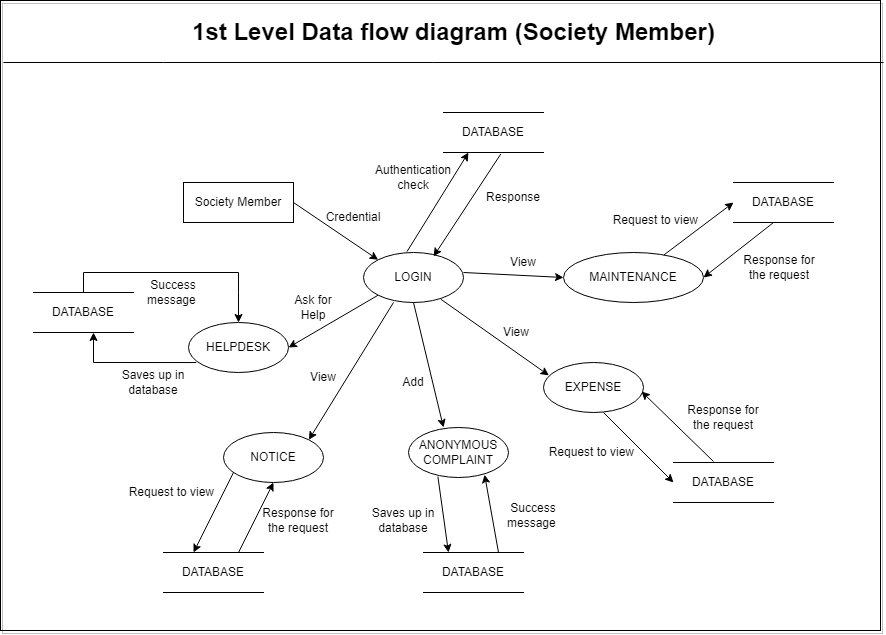

The diagram above was exported from draw.io. Its source (the exported page's mxGraphModel, read from the mxfile embedded in the PNG):
<mxGraphModel dx="1871" dy="462" grid="1" gridSize="10" guides="1" tooltips="1" connect="1" arrows="1" fold="1" page="1" pageScale="1" pageWidth="850" pageHeight="1100" math="0" shadow="0">
  <root>
    <mxCell id="0" />
    <mxCell id="1" parent="0" />
    <mxCell id="wtZcP7b3Z_y2PtG1ixio-8" value="HELPDESK" style="ellipse;whiteSpace=wrap;html=1;" vertex="1" parent="1">
      <mxGeometry x="155" y="360" width="100" height="50" as="geometry" />
    </mxCell>
    <mxCell id="wtZcP7b3Z_y2PtG1ixio-9" value="NOTICE" style="ellipse;whiteSpace=wrap;html=1;" vertex="1" parent="1">
      <mxGeometry x="190" y="470" width="100" height="50" as="geometry" />
    </mxCell>
    <mxCell id="wtZcP7b3Z_y2PtG1ixio-10" value="ANONYMOUS COMPLAINT" style="ellipse;whiteSpace=wrap;html=1;" vertex="1" parent="1">
      <mxGeometry x="375" y="465" width="100" height="50" as="geometry" />
    </mxCell>
    <mxCell id="wtZcP7b3Z_y2PtG1ixio-11" value="EXPENSE" style="ellipse;whiteSpace=wrap;html=1;" vertex="1" parent="1">
      <mxGeometry x="510" y="400" width="100" height="50" as="geometry" />
    </mxCell>
    <mxCell id="wtZcP7b3Z_y2PtG1ixio-12" value="MAINTENANCE" style="ellipse;whiteSpace=wrap;html=1;" vertex="1" parent="1">
      <mxGeometry x="530" y="290" width="140" height="50" as="geometry" />
    </mxCell>
    <mxCell id="wtZcP7b3Z_y2PtG1ixio-14" value="LOGIN" style="ellipse;whiteSpace=wrap;html=1;" vertex="1" parent="1">
      <mxGeometry x="330" y="290" width="100" height="50" as="geometry" />
    </mxCell>
    <mxCell id="wtZcP7b3Z_y2PtG1ixio-15" value="Society Member" style="rounded=0;whiteSpace=wrap;html=1;" vertex="1" parent="1">
      <mxGeometry x="150" y="220" width="110" height="40" as="geometry" />
    </mxCell>
    <mxCell id="wtZcP7b3Z_y2PtG1ixio-16" value="" style="endArrow=classic;html=1;rounded=0;exitX=1;exitY=0.5;exitDx=0;exitDy=0;entryX=0;entryY=0;entryDx=0;entryDy=0;" edge="1" parent="1" source="wtZcP7b3Z_y2PtG1ixio-15" target="wtZcP7b3Z_y2PtG1ixio-14">
      <mxGeometry width="50" height="50" relative="1" as="geometry">
        <mxPoint x="390" y="410" as="sourcePoint" />
        <mxPoint x="440" y="360" as="targetPoint" />
      </mxGeometry>
    </mxCell>
    <mxCell id="wtZcP7b3Z_y2PtG1ixio-18" value="DATABASE" style="shape=partialRectangle;whiteSpace=wrap;html=1;left=0;right=0;fillColor=none;" vertex="1" parent="1">
      <mxGeometry x="410" y="150" width="100" height="40" as="geometry" />
    </mxCell>
    <mxCell id="wtZcP7b3Z_y2PtG1ixio-19" value="DATABASE" style="shape=partialRectangle;whiteSpace=wrap;html=1;left=0;right=0;fillColor=none;" vertex="1" parent="1">
      <mxGeometry x="700" y="220" width="100" height="40" as="geometry" />
    </mxCell>
    <mxCell id="wtZcP7b3Z_y2PtG1ixio-21" value="DATABASE" style="shape=partialRectangle;whiteSpace=wrap;html=1;left=0;right=0;fillColor=none;" vertex="1" parent="1">
      <mxGeometry x="390" y="590" width="100" height="40" as="geometry" />
    </mxCell>
    <mxCell id="wtZcP7b3Z_y2PtG1ixio-23" value="DATABASE" style="shape=partialRectangle;whiteSpace=wrap;html=1;left=0;right=0;fillColor=none;" vertex="1" parent="1">
      <mxGeometry x="130" y="590" width="100" height="40" as="geometry" />
    </mxCell>
    <mxCell id="wtZcP7b3Z_y2PtG1ixio-24" value="DATABASE" style="shape=partialRectangle;whiteSpace=wrap;html=1;left=0;right=0;fillColor=none;" vertex="1" parent="1">
      <mxGeometry x="640" y="500" width="100" height="40" as="geometry" />
    </mxCell>
    <mxCell id="wtZcP7b3Z_y2PtG1ixio-27" value="DATABASE" style="shape=partialRectangle;whiteSpace=wrap;html=1;left=0;right=0;fillColor=none;" vertex="1" parent="1">
      <mxGeometry y="330" width="100" height="40" as="geometry" />
    </mxCell>
    <mxCell id="wtZcP7b3Z_y2PtG1ixio-28" value="" style="endArrow=classic;html=1;rounded=0;exitX=0.435;exitY=-0.018;exitDx=0;exitDy=0;exitPerimeter=0;entryX=0.25;entryY=1;entryDx=0;entryDy=0;" edge="1" parent="1" source="wtZcP7b3Z_y2PtG1ixio-14" target="wtZcP7b3Z_y2PtG1ixio-18">
      <mxGeometry width="50" height="50" relative="1" as="geometry">
        <mxPoint x="370" y="230" as="sourcePoint" />
        <mxPoint x="410" y="210" as="targetPoint" />
      </mxGeometry>
    </mxCell>
    <mxCell id="wtZcP7b3Z_y2PtG1ixio-33" value="" style="endArrow=classic;html=1;rounded=0;entryX=0.701;entryY=0.077;entryDx=0;entryDy=0;entryPerimeter=0;exitX=0.573;exitY=1.037;exitDx=0;exitDy=0;exitPerimeter=0;" edge="1" parent="1" source="wtZcP7b3Z_y2PtG1ixio-18" target="wtZcP7b3Z_y2PtG1ixio-14">
      <mxGeometry width="50" height="50" relative="1" as="geometry">
        <mxPoint x="430" y="200" as="sourcePoint" />
        <mxPoint x="420" y="310" as="targetPoint" />
      </mxGeometry>
    </mxCell>
    <mxCell id="wtZcP7b3Z_y2PtG1ixio-35" value="" style="endArrow=classic;html=1;rounded=0;exitX=0;exitY=1;exitDx=0;exitDy=0;entryX=1;entryY=0.5;entryDx=0;entryDy=0;" edge="1" parent="1" source="wtZcP7b3Z_y2PtG1ixio-14" target="wtZcP7b3Z_y2PtG1ixio-8">
      <mxGeometry width="50" height="50" relative="1" as="geometry">
        <mxPoint x="370" y="360" as="sourcePoint" />
        <mxPoint x="420" y="310" as="targetPoint" />
      </mxGeometry>
    </mxCell>
    <mxCell id="wtZcP7b3Z_y2PtG1ixio-36" value="" style="endArrow=classic;html=1;rounded=0;exitX=0.078;exitY=0.801;exitDx=0;exitDy=0;exitPerimeter=0;" edge="1" parent="1" source="wtZcP7b3Z_y2PtG1ixio-8">
      <mxGeometry width="50" height="50" relative="1" as="geometry">
        <mxPoint x="91" y="390" as="sourcePoint" />
        <mxPoint x="60" y="370" as="targetPoint" />
        <Array as="points">
          <mxPoint x="60" y="400" />
        </Array>
      </mxGeometry>
    </mxCell>
    <mxCell id="wtZcP7b3Z_y2PtG1ixio-37" value="" style="endArrow=classic;html=1;rounded=0;exitX=0.5;exitY=0;exitDx=0;exitDy=0;entryX=0.5;entryY=0;entryDx=0;entryDy=0;" edge="1" parent="1" source="wtZcP7b3Z_y2PtG1ixio-27" target="wtZcP7b3Z_y2PtG1ixio-8">
      <mxGeometry width="50" height="50" relative="1" as="geometry">
        <mxPoint x="370" y="360" as="sourcePoint" />
        <mxPoint x="420" y="310" as="targetPoint" />
        <Array as="points">
          <mxPoint x="50" y="310" />
          <mxPoint x="205" y="310" />
          <mxPoint x="205" y="330" />
        </Array>
      </mxGeometry>
    </mxCell>
    <mxCell id="wtZcP7b3Z_y2PtG1ixio-39" value="" style="endArrow=classic;html=1;rounded=0;exitX=0.5;exitY=1;exitDx=0;exitDy=0;entryX=0.35;entryY=0;entryDx=0;entryDy=0;entryPerimeter=0;" edge="1" parent="1" source="wtZcP7b3Z_y2PtG1ixio-14" target="wtZcP7b3Z_y2PtG1ixio-10">
      <mxGeometry width="50" height="50" relative="1" as="geometry">
        <mxPoint x="370" y="490" as="sourcePoint" />
        <mxPoint x="420" y="440" as="targetPoint" />
      </mxGeometry>
    </mxCell>
    <mxCell id="wtZcP7b3Z_y2PtG1ixio-40" value="" style="endArrow=classic;html=1;rounded=0;exitX=0.3;exitY=1;exitDx=0;exitDy=0;exitPerimeter=0;entryX=1;entryY=0;entryDx=0;entryDy=0;" edge="1" parent="1" source="wtZcP7b3Z_y2PtG1ixio-14" target="wtZcP7b3Z_y2PtG1ixio-9">
      <mxGeometry width="50" height="50" relative="1" as="geometry">
        <mxPoint x="370" y="490" as="sourcePoint" />
        <mxPoint x="420" y="440" as="targetPoint" />
      </mxGeometry>
    </mxCell>
    <mxCell id="wtZcP7b3Z_y2PtG1ixio-41" value="" style="endArrow=classic;html=1;rounded=0;exitX=0.773;exitY=0.934;exitDx=0;exitDy=0;exitPerimeter=0;entryX=0.054;entryY=0.258;entryDx=0;entryDy=0;entryPerimeter=0;" edge="1" parent="1" source="wtZcP7b3Z_y2PtG1ixio-14" target="wtZcP7b3Z_y2PtG1ixio-11">
      <mxGeometry width="50" height="50" relative="1" as="geometry">
        <mxPoint x="370" y="490" as="sourcePoint" />
        <mxPoint x="420" y="440" as="targetPoint" />
      </mxGeometry>
    </mxCell>
    <mxCell id="wtZcP7b3Z_y2PtG1ixio-42" value="" style="endArrow=classic;html=1;rounded=0;entryX=0;entryY=0.5;entryDx=0;entryDy=0;" edge="1" parent="1" target="wtZcP7b3Z_y2PtG1ixio-12">
      <mxGeometry width="50" height="50" relative="1" as="geometry">
        <mxPoint x="430" y="310" as="sourcePoint" />
        <mxPoint x="420" y="440" as="targetPoint" />
      </mxGeometry>
    </mxCell>
    <mxCell id="wtZcP7b3Z_y2PtG1ixio-43" value="" style="endArrow=classic;html=1;rounded=0;" edge="1" parent="1">
      <mxGeometry width="50" height="50" relative="1" as="geometry">
        <mxPoint x="200" y="510" as="sourcePoint" />
        <mxPoint x="160" y="590" as="targetPoint" />
      </mxGeometry>
    </mxCell>
    <mxCell id="wtZcP7b3Z_y2PtG1ixio-44" value="" style="endArrow=classic;html=1;rounded=0;exitX=0.75;exitY=0;exitDx=0;exitDy=0;entryX=0.5;entryY=1;entryDx=0;entryDy=0;" edge="1" parent="1" source="wtZcP7b3Z_y2PtG1ixio-23" target="wtZcP7b3Z_y2PtG1ixio-9">
      <mxGeometry width="50" height="50" relative="1" as="geometry">
        <mxPoint x="370" y="610" as="sourcePoint" />
        <mxPoint x="420" y="560" as="targetPoint" />
      </mxGeometry>
    </mxCell>
    <mxCell id="wtZcP7b3Z_y2PtG1ixio-45" value="" style="endArrow=classic;html=1;rounded=0;exitX=0.75;exitY=0;exitDx=0;exitDy=0;entryX=0.761;entryY=0.944;entryDx=0;entryDy=0;entryPerimeter=0;" edge="1" parent="1" source="wtZcP7b3Z_y2PtG1ixio-21" target="wtZcP7b3Z_y2PtG1ixio-10">
      <mxGeometry width="50" height="50" relative="1" as="geometry">
        <mxPoint x="370" y="610" as="sourcePoint" />
        <mxPoint x="450" y="540" as="targetPoint" />
      </mxGeometry>
    </mxCell>
    <mxCell id="wtZcP7b3Z_y2PtG1ixio-46" value="" style="endArrow=classic;html=1;rounded=0;entryX=0.25;entryY=0;entryDx=0;entryDy=0;exitX=0.294;exitY=0.982;exitDx=0;exitDy=0;exitPerimeter=0;" edge="1" parent="1" source="wtZcP7b3Z_y2PtG1ixio-10" target="wtZcP7b3Z_y2PtG1ixio-21">
      <mxGeometry width="50" height="50" relative="1" as="geometry">
        <mxPoint x="420" y="550" as="sourcePoint" />
        <mxPoint x="459.20000000000005" y="561" as="targetPoint" />
      </mxGeometry>
    </mxCell>
    <mxCell id="wtZcP7b3Z_y2PtG1ixio-47" value="" style="endArrow=classic;html=1;rounded=0;exitX=0.6;exitY=1;exitDx=0;exitDy=0;exitPerimeter=0;entryX=0;entryY=0.5;entryDx=0;entryDy=0;" edge="1" parent="1" source="wtZcP7b3Z_y2PtG1ixio-11" target="wtZcP7b3Z_y2PtG1ixio-24">
      <mxGeometry width="50" height="50" relative="1" as="geometry">
        <mxPoint x="370" y="490" as="sourcePoint" />
        <mxPoint x="420" y="440" as="targetPoint" />
      </mxGeometry>
    </mxCell>
    <mxCell id="wtZcP7b3Z_y2PtG1ixio-48" value="" style="endArrow=classic;html=1;rounded=0;" edge="1" parent="1">
      <mxGeometry width="50" height="50" relative="1" as="geometry">
        <mxPoint x="680" y="499" as="sourcePoint" />
        <mxPoint x="608" y="429" as="targetPoint" />
      </mxGeometry>
    </mxCell>
    <mxCell id="wtZcP7b3Z_y2PtG1ixio-49" value="" style="endArrow=classic;html=1;rounded=0;entryX=0;entryY=0.5;entryDx=0;entryDy=0;" edge="1" parent="1" source="wtZcP7b3Z_y2PtG1ixio-12" target="wtZcP7b3Z_y2PtG1ixio-19">
      <mxGeometry width="50" height="50" relative="1" as="geometry">
        <mxPoint x="510" y="490" as="sourcePoint" />
        <mxPoint x="560" y="440" as="targetPoint" />
      </mxGeometry>
    </mxCell>
    <mxCell id="wtZcP7b3Z_y2PtG1ixio-50" value="" style="endArrow=classic;html=1;rounded=0;entryX=1;entryY=0.5;entryDx=0;entryDy=0;" edge="1" parent="1" target="wtZcP7b3Z_y2PtG1ixio-12">
      <mxGeometry width="50" height="50" relative="1" as="geometry">
        <mxPoint x="740" y="260" as="sourcePoint" />
        <mxPoint x="720" y="375" as="targetPoint" />
      </mxGeometry>
    </mxCell>
    <mxCell id="wtZcP7b3Z_y2PtG1ixio-51" value="Credential" style="text;html=1;strokeColor=none;fillColor=none;align=center;verticalAlign=middle;whiteSpace=wrap;rounded=0;shadow=1;" vertex="1" parent="1">
      <mxGeometry x="290" y="240" width="60" height="30" as="geometry" />
    </mxCell>
    <mxCell id="wtZcP7b3Z_y2PtG1ixio-52" value="Authentication check" style="text;html=1;strokeColor=none;fillColor=none;align=center;verticalAlign=middle;whiteSpace=wrap;rounded=0;shadow=1;" vertex="1" parent="1">
      <mxGeometry x="350" y="200" width="60" height="30" as="geometry" />
    </mxCell>
    <mxCell id="wtZcP7b3Z_y2PtG1ixio-54" value="Response" style="text;html=1;strokeColor=none;fillColor=none;align=center;verticalAlign=middle;whiteSpace=wrap;rounded=0;shadow=1;" vertex="1" parent="1">
      <mxGeometry x="450" y="220" width="60" height="30" as="geometry" />
    </mxCell>
    <mxCell id="wtZcP7b3Z_y2PtG1ixio-58" value="Ask for Help" style="text;html=1;strokeColor=none;fillColor=none;align=center;verticalAlign=middle;whiteSpace=wrap;rounded=0;shadow=1;" vertex="1" parent="1">
      <mxGeometry x="250" y="330" width="60" height="30" as="geometry" />
    </mxCell>
    <mxCell id="wtZcP7b3Z_y2PtG1ixio-59" value="Saves up in database" style="text;html=1;strokeColor=none;fillColor=none;align=center;verticalAlign=middle;whiteSpace=wrap;rounded=0;shadow=1;" vertex="1" parent="1">
      <mxGeometry x="70" y="400" width="100" height="40" as="geometry" />
    </mxCell>
    <mxCell id="wtZcP7b3Z_y2PtG1ixio-60" value="Success message&amp;nbsp;" style="text;html=1;strokeColor=none;fillColor=none;align=center;verticalAlign=middle;whiteSpace=wrap;rounded=0;shadow=1;" vertex="1" parent="1">
      <mxGeometry x="110" y="315" width="60" height="30" as="geometry" />
    </mxCell>
    <mxCell id="wtZcP7b3Z_y2PtG1ixio-61" value="View" style="text;html=1;strokeColor=none;fillColor=none;align=center;verticalAlign=middle;whiteSpace=wrap;rounded=0;shadow=1;" vertex="1" parent="1">
      <mxGeometry x="260" y="400" width="60" height="30" as="geometry" />
    </mxCell>
    <mxCell id="wtZcP7b3Z_y2PtG1ixio-62" value="View" style="text;html=1;strokeColor=none;fillColor=none;align=center;verticalAlign=middle;whiteSpace=wrap;rounded=0;shadow=1;" vertex="1" parent="1">
      <mxGeometry x="453" y="355" width="60" height="30" as="geometry" />
    </mxCell>
    <mxCell id="wtZcP7b3Z_y2PtG1ixio-67" value="Request to view&amp;nbsp;" style="text;html=1;strokeColor=none;fillColor=none;align=center;verticalAlign=middle;whiteSpace=wrap;rounded=0;shadow=1;" vertex="1" parent="1">
      <mxGeometry x="574" y="238" width="100" height="40" as="geometry" />
    </mxCell>
    <mxCell id="wtZcP7b3Z_y2PtG1ixio-68" value="Saves up in database" style="text;html=1;strokeColor=none;fillColor=none;align=center;verticalAlign=middle;whiteSpace=wrap;rounded=0;shadow=1;" vertex="1" parent="1">
      <mxGeometry x="320" y="537.5" width="100" height="40" as="geometry" />
    </mxCell>
    <mxCell id="wtZcP7b3Z_y2PtG1ixio-69" value="Success message&amp;nbsp;" style="text;html=1;strokeColor=none;fillColor=none;align=center;verticalAlign=middle;whiteSpace=wrap;rounded=0;shadow=1;" vertex="1" parent="1">
      <mxGeometry x="470" y="537.5" width="60" height="30" as="geometry" />
    </mxCell>
    <mxCell id="wtZcP7b3Z_y2PtG1ixio-71" value="Response for the request" style="text;html=1;strokeColor=none;fillColor=none;align=center;verticalAlign=middle;whiteSpace=wrap;rounded=0;shadow=1;" vertex="1" parent="1">
      <mxGeometry x="701" y="280" width="90" height="50" as="geometry" />
    </mxCell>
    <mxCell id="wtZcP7b3Z_y2PtG1ixio-72" value="Add" style="text;html=1;strokeColor=none;fillColor=none;align=center;verticalAlign=middle;whiteSpace=wrap;rounded=0;shadow=1;" vertex="1" parent="1">
      <mxGeometry x="350" y="405" width="60" height="30" as="geometry" />
    </mxCell>
    <mxCell id="xAhMWjVmiWAE3Mr4r31q-2" value="View" style="text;html=1;strokeColor=none;fillColor=none;align=center;verticalAlign=middle;whiteSpace=wrap;rounded=0;shadow=1;" vertex="1" parent="1">
      <mxGeometry x="460" y="285" width="60" height="30" as="geometry" />
    </mxCell>
    <mxCell id="xAhMWjVmiWAE3Mr4r31q-5" value="Request to view&amp;nbsp;" style="text;html=1;strokeColor=none;fillColor=none;align=center;verticalAlign=middle;whiteSpace=wrap;rounded=0;shadow=1;" vertex="1" parent="1">
      <mxGeometry x="510" y="470" width="100" height="40" as="geometry" />
    </mxCell>
    <mxCell id="xAhMWjVmiWAE3Mr4r31q-6" value="Response for the request" style="text;html=1;strokeColor=none;fillColor=none;align=center;verticalAlign=middle;whiteSpace=wrap;rounded=0;shadow=1;" vertex="1" parent="1">
      <mxGeometry x="645" y="430" width="90" height="50" as="geometry" />
    </mxCell>
    <mxCell id="xAhMWjVmiWAE3Mr4r31q-7" value="Request to view&amp;nbsp;" style="text;html=1;strokeColor=none;fillColor=none;align=center;verticalAlign=middle;whiteSpace=wrap;rounded=0;shadow=1;" vertex="1" parent="1">
      <mxGeometry x="90" y="510" width="100" height="40" as="geometry" />
    </mxCell>
    <mxCell id="xAhMWjVmiWAE3Mr4r31q-8" value="Response for the request" style="text;html=1;strokeColor=none;fillColor=none;align=center;verticalAlign=middle;whiteSpace=wrap;rounded=0;shadow=1;" vertex="1" parent="1">
      <mxGeometry x="220" y="532.5" width="90" height="50" as="geometry" />
    </mxCell>
    <mxCell id="xAhMWjVmiWAE3Mr4r31q-9" value="" style="rounded=0;whiteSpace=wrap;html=1;shadow=1;fillColor=none;" vertex="1" parent="1">
      <mxGeometry x="-33" y="38" width="880" height="630" as="geometry" />
    </mxCell>
    <mxCell id="xAhMWjVmiWAE3Mr4r31q-10" value="" style="endArrow=none;html=1;rounded=0;" edge="1" parent="1">
      <mxGeometry width="50" height="50" relative="1" as="geometry">
        <mxPoint x="850" y="100" as="sourcePoint" />
        <mxPoint x="-30" y="100" as="targetPoint" />
        <Array as="points">
          <mxPoint x="400" y="100" />
          <mxPoint x="130" y="100" />
        </Array>
      </mxGeometry>
    </mxCell>
    <mxCell id="xAhMWjVmiWAE3Mr4r31q-11" value="1st Level Data flow diagram (Society Member)" style="text;strokeColor=none;fillColor=none;html=1;fontSize=24;fontStyle=1;verticalAlign=middle;align=center;shadow=1;" vertex="1" parent="1">
      <mxGeometry x="370" y="50" width="100" height="40" as="geometry" />
    </mxCell>
  </root>
</mxGraphModel>